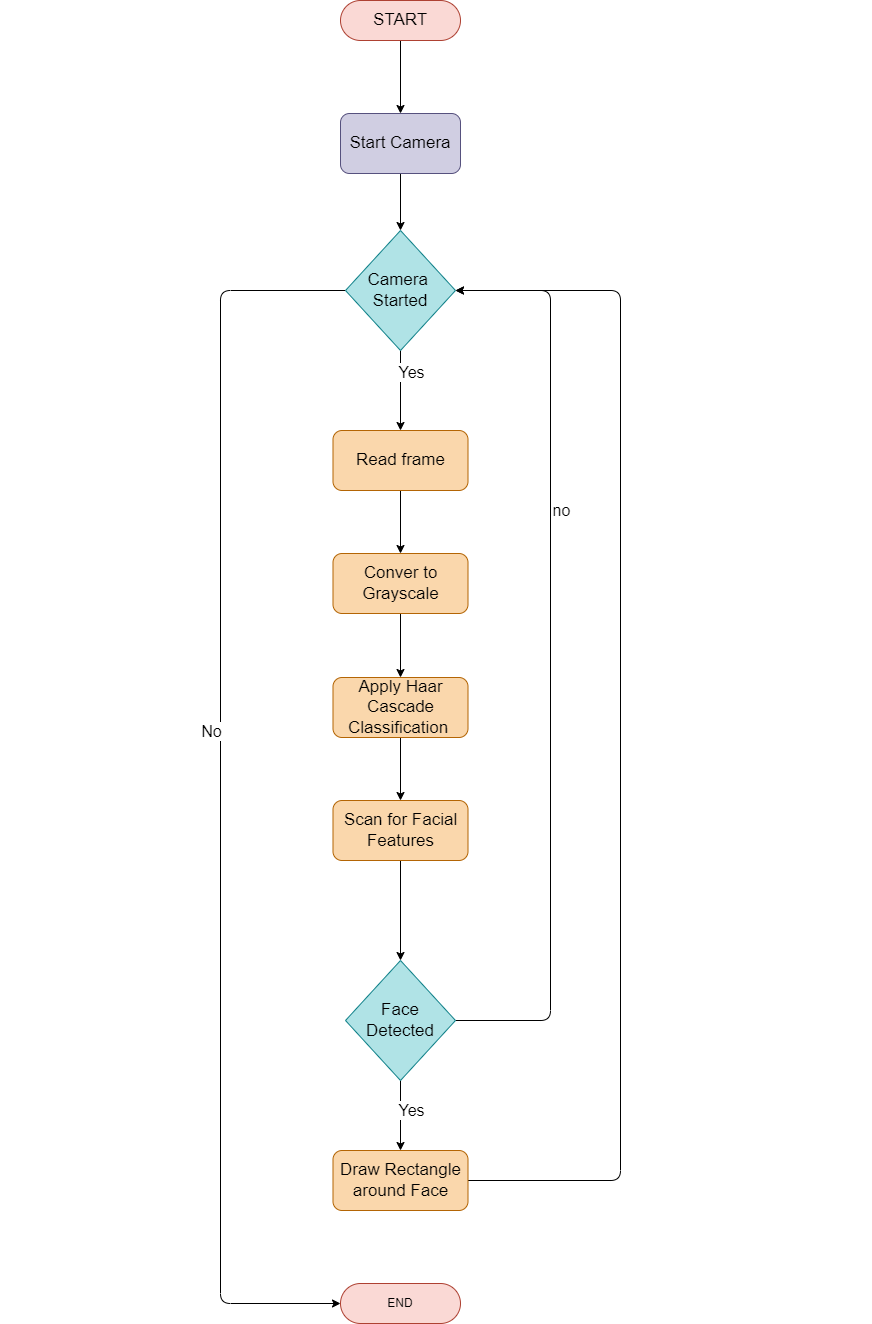

The diagram above was exported from draw.io. Its source (the exported page's mxGraphModel, read from the mxfile embedded in the PNG):
<mxGraphModel dx="1703" dy="622" grid="1" gridSize="10" guides="1" tooltips="1" connect="1" arrows="1" fold="1" page="1" pageScale="1" pageWidth="850" pageHeight="1100" math="0" shadow="0">
  <root>
    <mxCell id="0" />
    <mxCell id="1" parent="0" />
    <mxCell id="12" style="edgeStyle=none;html=1;exitX=0.5;exitY=1;exitDx=0;exitDy=0;entryX=0.5;entryY=0;entryDx=0;entryDy=0;" parent="1" source="2" target="3" edge="1">
      <mxGeometry relative="1" as="geometry" />
    </mxCell>
    <mxCell id="2" value="START" style="rounded=1;whiteSpace=wrap;html=1;arcSize=50;fillColor=#fad9d5;strokeColor=#ae4132;fontSize=17;" parent="1" vertex="1">
      <mxGeometry x="290" y="40" width="120" height="40" as="geometry" />
    </mxCell>
    <mxCell id="13" style="edgeStyle=none;html=1;exitX=0.5;exitY=1;exitDx=0;exitDy=0;entryX=0.5;entryY=0;entryDx=0;entryDy=0;" parent="1" source="3" target="4" edge="1">
      <mxGeometry relative="1" as="geometry" />
    </mxCell>
    <mxCell id="3" value="Start Camera" style="rounded=1;whiteSpace=wrap;html=1;fillColor=#d0cee2;strokeColor=#56517e;fontSize=17;" parent="1" vertex="1">
      <mxGeometry x="290" y="153" width="120" height="60" as="geometry" />
    </mxCell>
    <mxCell id="14" style="edgeStyle=none;html=1;exitX=0.5;exitY=1;exitDx=0;exitDy=0;entryX=0.5;entryY=0;entryDx=0;entryDy=0;" parent="1" source="4" target="5" edge="1">
      <mxGeometry relative="1" as="geometry" />
    </mxCell>
    <mxCell id="15" value="Yes" style="edgeLabel;html=1;align=center;verticalAlign=middle;resizable=0;points=[];fontSize=16;" parent="14" vertex="1" connectable="0">
      <mxGeometry x="-0.6353" y="1" relative="1" as="geometry">
        <mxPoint x="9" y="7" as="offset" />
      </mxGeometry>
    </mxCell>
    <mxCell id="16" style="edgeStyle=orthogonalEdgeStyle;html=1;exitX=0;exitY=0.5;exitDx=0;exitDy=0;entryX=0;entryY=0.5;entryDx=0;entryDy=0;" parent="1" source="4" target="10" edge="1">
      <mxGeometry relative="1" as="geometry">
        <Array as="points">
          <mxPoint x="170" y="330" />
          <mxPoint x="170" y="1343" />
        </Array>
      </mxGeometry>
    </mxCell>
    <mxCell id="17" value="No" style="edgeLabel;html=1;align=center;verticalAlign=middle;resizable=0;points=[];fontSize=16;" parent="16" vertex="1" connectable="0">
      <mxGeometry x="-0.1004" y="2" relative="1" as="geometry">
        <mxPoint x="-12" as="offset" />
      </mxGeometry>
    </mxCell>
    <mxCell id="4" value="Camera &lt;br style=&quot;font-size: 17px;&quot;&gt;Started" style="rhombus;whiteSpace=wrap;html=1;fillColor=#b0e3e6;strokeColor=#0e8088;fontSize=17;" parent="1" vertex="1">
      <mxGeometry x="295" y="270" width="110" height="120" as="geometry" />
    </mxCell>
    <mxCell id="21" style="edgeStyle=orthogonalEdgeStyle;html=1;exitX=0.5;exitY=1;exitDx=0;exitDy=0;entryX=0.5;entryY=0;entryDx=0;entryDy=0;" parent="1" source="5" target="6" edge="1">
      <mxGeometry relative="1" as="geometry" />
    </mxCell>
    <mxCell id="5" value="Read frame" style="rounded=1;whiteSpace=wrap;html=1;fillColor=#fad7ac;strokeColor=#b46504;fontSize=17;" parent="1" vertex="1">
      <mxGeometry x="282.5" y="470" width="135" height="60" as="geometry" />
    </mxCell>
    <mxCell id="22" style="edgeStyle=orthogonalEdgeStyle;html=1;exitX=0.5;exitY=1;exitDx=0;exitDy=0;entryX=0.5;entryY=0;entryDx=0;entryDy=0;" parent="1" source="6" target="7" edge="1">
      <mxGeometry relative="1" as="geometry" />
    </mxCell>
    <mxCell id="6" value="Conver to Grayscale" style="rounded=1;whiteSpace=wrap;html=1;fillColor=#fad7ac;strokeColor=#b46504;fontSize=17;" parent="1" vertex="1">
      <mxGeometry x="282.5" y="593" width="135" height="60" as="geometry" />
    </mxCell>
    <mxCell id="23" style="edgeStyle=orthogonalEdgeStyle;html=1;exitX=0.5;exitY=1;exitDx=0;exitDy=0;" parent="1" source="7" target="8" edge="1">
      <mxGeometry relative="1" as="geometry" />
    </mxCell>
    <mxCell id="7" value="Apply Haar Cascade Classification&amp;nbsp;" style="rounded=1;whiteSpace=wrap;html=1;fillColor=#fad7ac;strokeColor=#b46504;fontSize=17;" parent="1" vertex="1">
      <mxGeometry x="282.5" y="717" width="135" height="60" as="geometry" />
    </mxCell>
    <mxCell id="24" style="edgeStyle=orthogonalEdgeStyle;html=1;exitX=0.5;exitY=1;exitDx=0;exitDy=0;entryX=0.5;entryY=0;entryDx=0;entryDy=0;" parent="1" source="8" target="11" edge="1">
      <mxGeometry relative="1" as="geometry" />
    </mxCell>
    <mxCell id="8" value="Scan for Facial Features" style="rounded=1;whiteSpace=wrap;html=1;fillColor=#fad7ac;strokeColor=#b46504;fontSize=17;" parent="1" vertex="1">
      <mxGeometry x="282.5" y="840" width="135" height="60" as="geometry" />
    </mxCell>
    <mxCell id="28" style="edgeStyle=orthogonalEdgeStyle;html=1;exitX=1;exitY=0.5;exitDx=0;exitDy=0;entryX=1;entryY=0.5;entryDx=0;entryDy=0;" parent="1" source="9" target="4" edge="1">
      <mxGeometry relative="1" as="geometry">
        <Array as="points">
          <mxPoint x="570" y="1220" />
          <mxPoint x="570" y="330" />
        </Array>
      </mxGeometry>
    </mxCell>
    <mxCell id="9" value="Draw Rectangle around Face" style="rounded=1;whiteSpace=wrap;html=1;fillColor=#fad7ac;strokeColor=#b46504;fontSize=17;" parent="1" vertex="1">
      <mxGeometry x="282.5" y="1190" width="135" height="60" as="geometry" />
    </mxCell>
    <mxCell id="10" value="END" style="rounded=1;whiteSpace=wrap;html=1;arcSize=50;fillColor=#fad9d5;strokeColor=#ae4132;" parent="1" vertex="1">
      <mxGeometry x="290" y="1323" width="120" height="40" as="geometry" />
    </mxCell>
    <mxCell id="19" style="edgeStyle=orthogonalEdgeStyle;html=1;exitX=1;exitY=0.5;exitDx=0;exitDy=0;entryX=1;entryY=0.5;entryDx=0;entryDy=0;" parent="1" source="11" target="4" edge="1">
      <mxGeometry relative="1" as="geometry">
        <Array as="points">
          <mxPoint x="500" y="1060" />
          <mxPoint x="500" y="330" />
        </Array>
      </mxGeometry>
    </mxCell>
    <mxCell id="20" value="no" style="edgeLabel;html=1;align=center;verticalAlign=middle;resizable=0;points=[];fontSize=16;" parent="19" vertex="1" connectable="0">
      <mxGeometry x="0.3787" relative="1" as="geometry">
        <mxPoint x="10" y="29" as="offset" />
      </mxGeometry>
    </mxCell>
    <mxCell id="25" style="edgeStyle=orthogonalEdgeStyle;html=1;exitX=0.5;exitY=1;exitDx=0;exitDy=0;" parent="1" source="11" target="9" edge="1">
      <mxGeometry relative="1" as="geometry" />
    </mxCell>
    <mxCell id="27" value="Yes" style="edgeLabel;html=1;align=center;verticalAlign=middle;resizable=0;points=[];fontSize=16;" parent="25" vertex="1" connectable="0">
      <mxGeometry x="-0.2054" y="-1" relative="1" as="geometry">
        <mxPoint x="11" y="2" as="offset" />
      </mxGeometry>
    </mxCell>
    <mxCell id="11" value="Face Detected" style="rhombus;whiteSpace=wrap;html=1;fillColor=#b0e3e6;strokeColor=#0e8088;fontSize=17;" parent="1" vertex="1">
      <mxGeometry x="295" y="1000" width="110" height="120" as="geometry" />
    </mxCell>
    <mxCell id="29" value="&amp;nbsp;" style="rounded=1;whiteSpace=wrap;html=1;fillColor=none;strokeColor=none;" vertex="1" parent="1">
      <mxGeometry x="700" y="470" width="120" height="60" as="geometry" />
    </mxCell>
    <mxCell id="30" value="&amp;nbsp;" style="rounded=1;whiteSpace=wrap;html=1;fillColor=none;strokeColor=none;" vertex="1" parent="1">
      <mxGeometry x="-50" y="490" width="120" height="60" as="geometry" />
    </mxCell>
  </root>
</mxGraphModel>